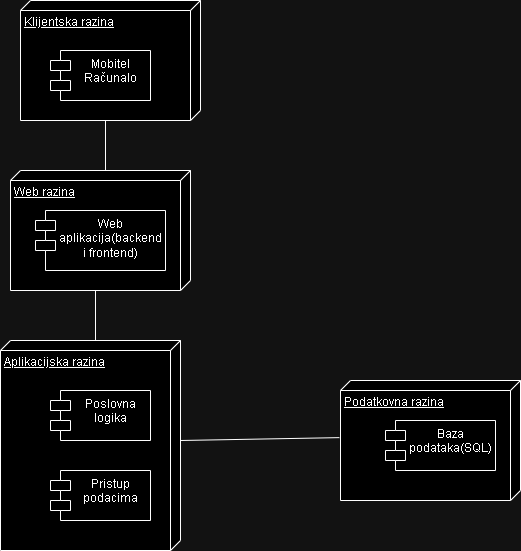

The diagram above was exported from draw.io. Its source (the exported page's mxGraphModel, read from the mxfile embedded in the PNG):
<mxGraphModel dx="1114" dy="592" grid="1" gridSize="10" guides="1" tooltips="1" connect="1" arrows="1" fold="1" page="1" pageScale="1" pageWidth="827" pageHeight="1169" math="0" shadow="0">
  <root>
    <mxCell id="0" />
    <mxCell id="1" parent="0" />
    <mxCell id="89CEdStI12JJfVWQFsLb-1" value="Klijentska razina" style="verticalAlign=top;align=left;spacingTop=8;spacingLeft=2;spacingRight=12;shape=cube;size=10;direction=south;fontStyle=4;html=1;whiteSpace=wrap;" vertex="1" parent="1">
      <mxGeometry x="140" y="50" width="180" height="120" as="geometry" />
    </mxCell>
    <mxCell id="89CEdStI12JJfVWQFsLb-2" value="Web razina" style="verticalAlign=top;align=left;spacingTop=8;spacingLeft=2;spacingRight=12;shape=cube;size=10;direction=south;fontStyle=4;html=1;whiteSpace=wrap;" vertex="1" parent="1">
      <mxGeometry x="130" y="220" width="180" height="120" as="geometry" />
    </mxCell>
    <mxCell id="89CEdStI12JJfVWQFsLb-3" value="Aplikacijska razina" style="verticalAlign=top;align=left;spacingTop=8;spacingLeft=2;spacingRight=12;shape=cube;size=10;direction=south;fontStyle=4;html=1;whiteSpace=wrap;" vertex="1" parent="1">
      <mxGeometry x="120" y="390" width="180" height="210" as="geometry" />
    </mxCell>
    <mxCell id="89CEdStI12JJfVWQFsLb-4" value="Podatkovna razina" style="verticalAlign=top;align=left;spacingTop=8;spacingLeft=2;spacingRight=12;shape=cube;size=10;direction=south;fontStyle=4;html=1;whiteSpace=wrap;" vertex="1" parent="1">
      <mxGeometry x="460" y="430" width="180" height="120" as="geometry" />
    </mxCell>
    <mxCell id="89CEdStI12JJfVWQFsLb-5" value="Mobitel&lt;div&gt;Računalo&lt;/div&gt;" style="shape=module;align=left;spacingLeft=20;align=center;verticalAlign=top;whiteSpace=wrap;html=1;" vertex="1" parent="1">
      <mxGeometry x="170" y="100" width="100" height="50" as="geometry" />
    </mxCell>
    <mxCell id="89CEdStI12JJfVWQFsLb-6" value="Web aplikacija(backend i frontend)" style="shape=module;align=left;spacingLeft=20;align=center;verticalAlign=top;whiteSpace=wrap;html=1;" vertex="1" parent="1">
      <mxGeometry x="155" y="260" width="130" height="60" as="geometry" />
    </mxCell>
    <mxCell id="89CEdStI12JJfVWQFsLb-7" value="Poslovna logika" style="shape=module;align=left;spacingLeft=20;align=center;verticalAlign=top;whiteSpace=wrap;html=1;" vertex="1" parent="1">
      <mxGeometry x="170" y="440" width="100" height="50" as="geometry" />
    </mxCell>
    <mxCell id="89CEdStI12JJfVWQFsLb-8" value="Pristup podacima" style="shape=module;align=left;spacingLeft=20;align=center;verticalAlign=top;whiteSpace=wrap;html=1;" vertex="1" parent="1">
      <mxGeometry x="170" y="520" width="100" height="50" as="geometry" />
    </mxCell>
    <mxCell id="89CEdStI12JJfVWQFsLb-9" value="Baza podataka(SQL)" style="shape=module;align=left;spacingLeft=20;align=center;verticalAlign=top;whiteSpace=wrap;html=1;" vertex="1" parent="1">
      <mxGeometry x="505" y="470" width="110" height="50" as="geometry" />
    </mxCell>
    <mxCell id="89CEdStI12JJfVWQFsLb-11" value="" style="endArrow=none;html=1;rounded=0;entryX=0;entryY=0;entryDx=120;entryDy=95;entryPerimeter=0;exitX=0;exitY=0;exitDx=0;exitDy=85;exitPerimeter=0;" edge="1" parent="1" source="89CEdStI12JJfVWQFsLb-2" target="89CEdStI12JJfVWQFsLb-1">
      <mxGeometry width="50" height="50" relative="1" as="geometry">
        <mxPoint x="20" y="260" as="sourcePoint" />
        <mxPoint x="70" y="210" as="targetPoint" />
      </mxGeometry>
    </mxCell>
    <mxCell id="89CEdStI12JJfVWQFsLb-12" value="" style="endArrow=none;html=1;rounded=0;entryX=0;entryY=0;entryDx=120;entryDy=95;entryPerimeter=0;exitX=0;exitY=0;exitDx=0;exitDy=85;exitPerimeter=0;" edge="1" parent="1" source="89CEdStI12JJfVWQFsLb-3" target="89CEdStI12JJfVWQFsLb-2">
      <mxGeometry width="50" height="50" relative="1" as="geometry">
        <mxPoint y="350" as="sourcePoint" />
        <mxPoint x="50" y="300" as="targetPoint" />
      </mxGeometry>
    </mxCell>
    <mxCell id="89CEdStI12JJfVWQFsLb-16" value="" style="endArrow=none;html=1;rounded=0;exitX=0;exitY=0;exitDx=100;exitDy=0;exitPerimeter=0;entryX=0.476;entryY=1.006;entryDx=0;entryDy=0;entryPerimeter=0;" edge="1" parent="1" source="89CEdStI12JJfVWQFsLb-3" target="89CEdStI12JJfVWQFsLb-4">
      <mxGeometry width="50" height="50" relative="1" as="geometry">
        <mxPoint x="340" y="520" as="sourcePoint" />
        <mxPoint x="390" y="470" as="targetPoint" />
      </mxGeometry>
    </mxCell>
  </root>
</mxGraphModel>